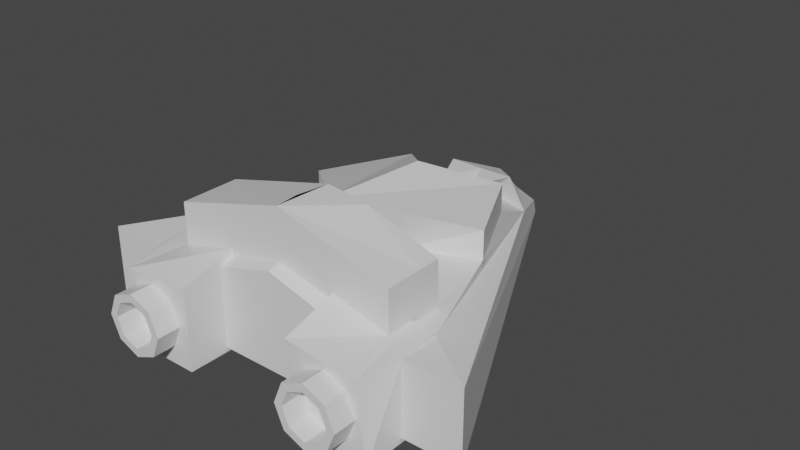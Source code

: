 # Source: roundfighter.blend  (saved by Blender 2.92.15; exported with 4.5.12 LTS)
import bpy
from mathutils import Matrix  # noqa: F401  (used for matrix-valued properties, if any)

bpy.ops.wm.read_factory_settings(use_empty=True)
scene = bpy.context.scene
scene.name = 'Scene'

# ---- collections
col_collection = bpy.data.collections.new('Collection'); scene.collection.children.link(col_collection)

# ---- materials (node trees are filled in below, after node groups)
mat_material = bpy.data.materials.new('Material')
mat_material.alpha_threshold = 0.0
mat_material.use_transparent_shadow = False
mat_material.line_color = (0.0, 0.0, 0.0, 1.0)

# ---- material node trees
mat_material.use_nodes = True; mat_material.node_tree.nodes.clear()
_N = mat_material.node_tree.nodes; _L = mat_material.node_tree.links
n0 = _N.new('ShaderNodeOutputMaterial'); n0.name = 'Material Output'; n0.location = (300, 300)
n1 = _N.new('ShaderNodeBsdfPrincipled'); n1.name = 'Principled BSDF'; n1.location = (10, 300)
n1.distribution = 'GGX'
n1.subsurface_method = 'BURLEY'
n1.inputs[2].default_value = 0.4
n1.inputs[3].default_value = 1.45
n1.inputs[27].default_value = (0.0, 0.0, 0.0, 1.0)
n1.inputs[28].default_value = 1.0
_L.new(n1.outputs[0], n0.inputs[0])
n0.is_active_output = True

# ---- world
world_world = bpy.data.worlds.new('World'); scene.world = world_world
world_world.use_nodes = True; world_world.node_tree.nodes.clear()
_N = world_world.node_tree.nodes; _L = world_world.node_tree.links
n0 = _N.new('ShaderNodeOutputWorld'); n0.name = 'World Output'; n0.location = (300, 300)
n1 = _N.new('ShaderNodeBackground'); n1.name = 'Background'; n1.location = (10, 300)
n1.inputs[0].default_value = (0.05088, 0.05088, 0.05088, 1.0)
_L.new(n1.outputs[0], n0.inputs[0])
n0.is_active_output = True
world_world.color = (0.05088, 0.05088, 0.05088)
world_world.use_sun_shadow = False
world_world.sun_shadow_jitter_overblur = 0.0

# ---- meshes
me_cube = bpy.data.meshes.new('Cube')
me_cube.from_pydata([(0.2932, -0.8898, -0.2068), (0.2932, -0.4762, -0.2068), (0.2932, -0.8898, 0.2068), (0.7068, -0.8898, -0.2068), (0.6508, -0.8898, 0.1679), (0.7068, -0.4762, -0.2068), (0.7068, -0.4762, 0.2068), (-0.2932, -0.8898, -0.2068), (-0.2932, -0.4762, -0.2068), (-0.2932, -0.8898, 0.2068), (-0.7068, -0.8898, -0.2068), (-0.6615, -0.8898, 0.1734), (-0.7068, -0.4762, -0.2068), (-0.7068, -0.4762, 0.2068), (0.5, -1.008, 0.1566), (0.3893, -1.008, 0.1107), (0.3434, -1.008, 1.49e-08), (0.418, -1.008, 0.08199), (0.5, -1.008, 0.1159), (0.3841, -1.008, 1.621e-08), (0.418, -1.008, -0.08199), (0.5, -1.008, -0.1159), (0.582, -1.008, -0.08199), (0.5, -1.008, -0.1566), (0.6107, -1.008, -0.1107), (0.3893, -1.008, -0.1107), (0.6566, -1.008, 1.49e-08), (0.6107, -1.008, 0.1107), (0.6159, -1.008, 1.818e-08), (0.582, -1.008, 0.08199), (-0.5, -1.008, 0.1566), (-0.3893, -1.008, 0.1107), (-0.3434, -1.008, 1.49e-08), (-0.418, -1.008, 0.08199), (-0.5, -1.008, 0.1159), (-0.3841, -1.008, 1.621e-08), (-0.418, -1.008, -0.08199), (-0.5, -1.008, -0.1159), (-0.582, -1.008, -0.08199), (-0.5, -1.008, -0.1566), (-0.6107, -1.008, -0.1107), (-0.3893, -1.008, -0.1107), (-0.6566, -1.008, 1.49e-08), (-0.6107, -1.008, 0.1107), (-0.6159, -1.008, 1.818e-08), (-0.582, -1.008, 0.08199), (0.582, -0.8898, 0.08199), (0.418, -0.8898, 0.08199), (0.5, -0.8898, 0.1159), (0.5, -0.8898, 0.1566), (0.6566, -0.8898, -3.022e-09), (0.6159, -0.8898, 6.648e-09), (0.6107, -0.8898, -0.1107), (0.6107, -0.8898, 0.1107), (0.582, -0.8898, -0.08199), (-0.5, -0.8898, 0.1566), (-0.6107, -0.8898, 0.1107), (0.3434, -0.8898, -3.022e-09), (0.3841, -0.8898, 4.681e-09), (0.3893, -0.8898, -0.1107), (0.3893, -0.8898, 0.1107), (0.5, -0.8898, -0.1566), (0.418, -0.8898, -0.08199), (0.5, -0.8898, -0.1159), (-0.3893, -0.8898, 0.1107), (-0.3434, -0.8898, -3.022e-09), (-0.5, -0.8898, 0.1159), (-0.418, -0.8898, 0.08199), (-0.6566, -0.8898, -3.022e-09), (-0.6159, -0.8898, 6.648e-09), (-0.6107, -0.8898, -0.1107), (-0.582, -0.8898, -0.08199), (-0.582, -0.8898, 0.08199), (-0.3841, -0.8898, 4.681e-09), (-0.418, -0.8898, -0.08199), (-0.5, -0.8898, -0.1159), (-0.5, -0.8898, -0.1566), (-0.3893, -0.8898, -0.1107), (0.5852, -0.3111, 0.1849), (0.2186, -0.3111, 0.2681), (0.5852, -0.4248, 0.1849), (0.0, -0.6155, 0.3204), (0.0, -0.3111, 0.3057), (1.0, -0.683, -0.1849), (1.0, -0.683, 0.1849), (0.2747, 0.5754, 0.1849), (0.174, 0.7865, 0.2612), (0.08957, 0.6008, 0.2612), (0.08957, 0.7321, 0.1849), (0.174, 0.934, 0.01785), (0.4899, 0.1323, 0.1849), (0.4899, 0.1323, 0.1488), (0.2747, 0.5754, 0.1488), (0.2747, 0.5754, 0.3309), (0.4899, 0.1323, 0.3309), (-1.0, -0.683, -0.1849), (-1.0, -0.683, 0.1849), (-0.2747, 0.5754, 0.1849), (0.0, 1.317, -0.1849), (-6.466e-17, 1.295, -0.1063), (0.0, -0.683, -0.1849), (0.0, 0.4393, 0.1849), (0.0, -0.1652, 0.2323), (0.0, 0.9564, 0.1978), (-0.174, 0.7865, 0.2612), (0.0, 0.781, 0.2612), (-0.08957, 0.6008, 0.2612), (-0.08957, 0.7321, 0.01866), (-0.174, 0.934, 0.01785), (0.0, 1.123, 0.03283), (0.0, -0.683, 0.3081), (0.0, 0.8191, 0.1849), (-0.4899, 0.1323, 0.1849), (-0.4899, 0.1323, 0.1488), (0.0, -0.1652, 0.1488), (-0.2747, 0.5754, 0.1488), (0.0, 0.4393, 0.1488), (-0.00952, -0.3009, 0.4991), (-0.004912, 0.2891, 0.4663), (-0.2747, 0.5754, 0.3309), (-0.4899, 0.1323, 0.3309), (-0.5852, -0.3111, 0.1849), (0.0, -0.5018, 0.3279), (0.0, -0.3111, 0.566), (0.2186, -0.3111, 0.5381), (0.0, -0.5018, 0.5841), (0.0, -0.6155, 0.5779), (0.5852, -0.3111, 0.4142), (0.5852, -0.4248, 0.4142), (0.5852, -0.6155, 0.4142), (-0.5852, -0.6155, 0.4142), (-0.5852, -0.3111, 0.4142), (0.2932, -0.683, 0.2218), (0.2932, -0.6155, 0.2848), (0.2932, -0.6155, 0.2524), (0.2932, -0.683, -0.1849), (0.2932, -0.4762, -0.1849), (0.7068, -0.683, 0.1849), (0.7068, -0.4762, -0.1849), (0.7068, -0.4762, 0.1849), (0.7068, -0.683, -0.1849), (0.5852, -0.4762, 0.2068), (0.5852, -0.4762, 0.1849), (0.5852, -0.6155, 0.2068), (-0.2932, -0.683, 0.2218), (-0.2932, -0.6155, 0.2848), (-0.2932, -0.6155, 0.2524), (-0.2932, -0.683, -0.1849), (-0.2932, -0.4762, -0.1849), (-0.7068, -0.683, 0.1849), (-0.7068, -0.4762, -0.1849), (-0.7068, -0.4762, 0.1849), (-0.7068, -0.683, -0.1849), (-0.5852, -0.4762, 0.1849), (-0.5852, -0.4762, 0.2068), (-0.5852, -0.6155, 0.2068)], [], [(0, 1, 5, 3), (7, 10, 12, 8), (19, 17, 15, 16), (17, 18, 14, 15), (20, 19, 16, 25), (22, 21, 23, 24), (21, 20, 25, 23), (29, 28, 26, 27), (28, 22, 24, 26), (18, 29, 27, 14), (35, 32, 31, 33), (33, 31, 30, 34), (36, 41, 32, 35), (38, 40, 39, 37), (37, 39, 41, 36), (45, 43, 42, 44), (44, 42, 40, 38), (34, 30, 43, 45), (54, 51, 46, 48, 47, 58, 62, 63), (53, 4, 2, 60, 49), (2, 0, 3, 4, 53, 50, 52, 61, 59, 57, 60), (11, 10, 7, 9, 64, 65, 77, 76, 70, 68, 56), (67, 66, 72, 69, 71, 75, 74, 73), (64, 9, 11, 56, 55), (49, 14, 27, 53), (60, 15, 14, 49), (16, 15, 60, 57), (18, 17, 47, 48), (47, 17, 19, 58), (58, 19, 20, 62), (62, 20, 21, 63), (63, 21, 22, 54), (24, 23, 61, 52), (23, 25, 59, 61), (25, 16, 57, 59), (26, 24, 52, 50), (53, 27, 26, 50), (28, 29, 46, 51), (22, 28, 51, 54), (29, 18, 48, 46), (56, 43, 30, 55), (55, 30, 31, 64), (64, 31, 32, 65), (33, 34, 66, 67), (35, 33, 67, 73), (36, 35, 73, 74), (75, 37, 36, 74), (71, 38, 37, 75), (39, 40, 70, 76), (41, 39, 76, 77), (32, 41, 77, 65), (70, 40, 42, 68), (42, 43, 56, 68), (72, 45, 44, 69), (69, 44, 38, 71), (34, 45, 72, 66), (84, 83, 98, 99), (90, 85, 92, 91), (88, 89, 86, 87), (89, 109, 103, 86), (111, 88, 87, 105), (102, 90, 91, 114), (85, 101, 116, 92), (117, 94, 93, 118), (96, 99, 98, 95), (112, 113, 115, 97), (107, 106, 104, 108), (108, 104, 103, 109), (111, 105, 106, 107), (102, 114, 113, 112), (97, 115, 116, 101), (117, 118, 119, 120), (105, 87, 86, 103), (92, 116, 118, 93), (91, 92, 93, 94), (114, 91, 94, 117), (105, 103, 104, 106), (115, 119, 118, 116), (113, 120, 119, 115), (116, 114, 117, 118), (114, 117, 120, 113), (125, 126, 129, 128, 127, 124, 123), (132, 135, 136, 1, 0, 2, 133, 134), (139, 6, 4, 3, 5, 138, 140, 137), (5, 1, 136, 138), (142, 141, 6, 139), (133, 2, 4, 6, 141, 143), (146, 145, 9, 7, 8, 148, 147, 144), (150, 12, 10, 11, 13, 151, 149, 152), (148, 8, 12, 150), (151, 13, 154, 153), (154, 13, 11, 9, 145, 155), (110, 100, 135, 132), (83, 84, 137, 140), (135, 100, 98, 83, 140, 138, 136), (96, 95, 152, 149), (100, 110, 144, 147), (95, 98, 100, 147, 148, 150, 152), (80, 128, 129, 143, 141, 142), (143, 129, 126, 81, 134, 133), (134, 81, 110, 132), (88, 111, 101, 85, 90, 102, 82, 79, 78, 80, 142, 139, 137, 84, 99, 109, 89), (153, 121, 82, 102, 112, 97, 101, 111, 107, 108, 109, 99, 96, 149, 151), (110, 81, 146, 144), (130, 126, 125, 123, 131), (81, 122, 125, 126), (82, 122, 125, 123), (122, 81, 126, 125), (122, 82, 123, 125), (130, 131, 121, 153, 154, 155), (80, 78, 127, 128), (78, 79, 124, 127), (82, 121, 131, 123), (81, 126, 130, 155, 145, 146), (79, 82, 123, 124)])
_uv = me_cube.uv_layers.new(name='UVMap')
_uv.uv.foreach_set('vector', [0.125, 0.5, 0.125, 0.75, 0.375, 0.75, 0.375, 0.5, 0.125, 0.5, 0.375, 0.5, 0.375, 0.75, 0.125, 0.75, 0.07231, 0.25, 0.1244, 0.3756, 0.08029, 0.4197, 0.01, 0.25, 0.1244, 0.3756, 0.25, 0.4277, 0.25, 0.49, 0.08029, 0.4197, 0.1244, 0.1244, 0.07231, 0.25, 0.01, 0.25, 0.08029, 0.08029, 0.3756, 0.1244, 0.25, 0.07231, 0.25, 0.01, 0.4197, 0.08029, 0.25, 0.07231, 0.1244, 0.1244, 0.08029, 0.08029, 0.25, 0.01, 0.3756, 0.3756, 0.4277, 0.25, 0.49, 0.25, 0.4197, 0.4197, 0.4277, 0.25, 0.3756, 0.1244, 0.4197, 0.08029, 0.49, 0.25, 0.25, 0.4277, 0.3756, 0.3756, 0.4197, 0.4197, 0.25, 0.49, 0.07231, 0.25, 0.01, 0.25, 0.08029, 0.4197, 0.1244, 0.3756, 0.1244, 0.3756, 0.08029, 0.4197, 0.25, 0.49, 0.25, 0.4277, 0.1244, 0.1244, 0.08029, 0.08029, 0.01, 0.25, 0.07231, 0.25, 0.3756, 0.1244, 0.4197, 0.08029, 0.25, 0.01, 0.25, 0.07231, 0.25, 0.07231, 0.25, 0.01, 0.08029, 0.08029, 0.1244, 0.1244, 0.3756, 0.3756, 0.4197, 0.4197, 0.49, 0.25, 0.4277, 0.25, 0.4277, 0.25, 0.49, 0.25, 0.4197, 0.08029, 0.3756, 0.1244, 0.25, 0.4277, 0.25, 0.49, 0.4197, 0.4197, 0.3756, 0.3756, 0.5496, 0.3254, 0.5, 0.3049, 0.4504, 0.3254, 0.4299, 0.375, 0.4504, 0.4246, 0.5, 0.4451, 0.5496, 0.4246, 0.5701, 0.375, 0.4331, 0.3081, 0.375, 0.25, 0.375, 0.5, 0.4331, 0.4419, 0.4053, 0.375, 0.375, 0.5, 0.625, 0.5, 0.625, 0.25, 0.375, 0.25, 0.4331, 0.3081, 0.5, 0.2803, 0.5669, 0.3081, 0.5947, 0.375, 0.5669, 0.4419, 0.5, 0.4697, 0.4331, 0.4419, 0.375, 0.25, 0.625, 0.25, 0.625, 0.5, 0.375, 0.5, 0.4331, 0.4419, 0.5, 0.4697, 0.5669, 0.4419, 0.5947, 0.375, 0.5669, 0.3081, 0.5, 0.2803, 0.4331, 0.3081, 0.4504, 0.4246, 0.4299, 0.375, 0.4504, 0.3254, 0.5, 0.3049, 0.5496, 0.3254, 0.5701, 0.375, 0.5496, 0.4246, 0.5, 0.4451, 0.4331, 0.4419, 0.375, 0.5, 0.375, 0.25, 0.4331, 0.3081, 0.4053, 0.375, 1.0, 0.8464, 1.0, 1.0, 0.875, 1.0, 0.875, 0.8464, 0.125, 0.8464, 0.125, 1.0, 0.0, 1.0, 0.0, 0.8464, 0.25, 1.0, 0.125, 1.0, 0.125, 0.8464, 0.25, 0.8464, 0.25, 0.4277, 0.1244, 0.3756, 0.1244, 0.3756, 0.25, 0.4277, 0.1244, 0.3756, 0.1244, 0.3756, 0.07231, 0.25, 0.07231, 0.25, 0.07231, 0.25, 0.07231, 0.25, 0.1244, 0.1244, 0.1244, 0.1244, 0.1244, 0.1244, 0.1244, 0.1244, 0.25, 0.07231, 0.25, 0.07231, 0.25, 0.07231, 0.25, 0.07231, 0.3756, 0.1244, 0.3756, 0.1244, 0.625, 1.0, 0.5, 1.0, 0.5, 0.8464, 0.625, 0.8464, 0.5, 1.0, 0.375, 1.0, 0.375, 0.8464, 0.5, 0.8464, 0.375, 1.0, 0.25, 1.0, 0.25, 0.8464, 0.375, 0.8464, 0.75, 1.0, 0.625, 1.0, 0.625, 0.8464, 0.75, 0.8464, 0.875, 0.8464, 0.875, 1.0, 0.75, 1.0, 0.75, 0.8464, 0.4277, 0.25, 0.3756, 0.3756, 0.3756, 0.3756, 0.4277, 0.25, 0.3756, 0.1244, 0.4277, 0.25, 0.4277, 0.25, 0.3756, 0.1244, 0.3756, 0.3756, 0.25, 0.4277, 0.25, 0.4277, 0.3756, 0.3756, 0.875, 0.8464, 0.875, 1.0, 1.0, 1.0, 1.0, 0.8464, 0.0, 0.8464, 0.0, 1.0, 0.125, 1.0, 0.125, 0.8464, 0.125, 0.8464, 0.125, 1.0, 0.25, 1.0, 0.25, 0.8464, 0.1244, 0.3756, 0.25, 0.4277, 0.25, 0.4277, 0.1244, 0.3756, 0.07231, 0.25, 0.1244, 0.3756, 0.1244, 0.3756, 0.07231, 0.25, 0.1244, 0.1244, 0.07231, 0.25, 0.07231, 0.25, 0.1244, 0.1244, 0.25, 0.07231, 0.25, 0.07231, 0.1244, 0.1244, 0.1244, 0.1244, 0.3756, 0.1244, 0.3756, 0.1244, 0.25, 0.07231, 0.25, 0.07231, 0.5, 1.0, 0.625, 1.0, 0.625, 0.8464, 0.5, 0.8464, 0.375, 1.0, 0.5, 1.0, 0.5, 0.8464, 0.375, 0.8464, 0.25, 1.0, 0.375, 1.0, 0.375, 0.8464, 0.25, 0.8464, 0.625, 0.8464, 0.625, 1.0, 0.75, 1.0, 0.75, 0.8464, 0.75, 1.0, 0.875, 1.0, 0.875, 0.8464, 0.75, 0.8464, 0.3756, 0.3756, 0.3756, 0.3756, 0.4277, 0.25, 0.4277, 0.25, 0.4277, 0.25, 0.4277, 0.25, 0.3756, 0.1244, 0.3756, 0.1244, 0.25, 0.4277, 0.3756, 0.3756, 0.3756, 0.3756, 0.25, 0.4277, 0.375, 0.5, 0.625, 0.5, 0.625, 0.75, 0.375, 0.75, 0.3112, 0.6019, 0.2843, 0.6573, 0.2843, 0.6573, 0.3112, 0.6019, 0.2612, 0.6769, 0.2717, 0.6881, 0.2717, 0.6881, 0.2612, 0.6769, 0.2717, 0.6881, 0.25, 0.7161, 0.25, 0.7161, 0.2717, 0.6881, 0.25, 0.6878, 0.2612, 0.6769, 0.2612, 0.6769, 0.25, 0.6878, 0.25, 0.5647, 0.3112, 0.6019, 0.3112, 0.6019, 0.25, 0.5647, 0.2843, 0.6573, 0.25, 0.6403, 0.25, 0.6403, 0.2843, 0.6573, 0.25, 0.5647, 0.3112, 0.6019, 0.2843, 0.6573, 0.25, 0.6403, 0.375, 0.5, 0.375, 0.75, 0.625, 0.75, 0.625, 0.5, 0.3112, 0.6019, 0.3112, 0.6019, 0.2843, 0.6573, 0.2843, 0.6573, 0.2612, 0.6769, 0.2612, 0.6769, 0.2717, 0.6881, 0.2717, 0.6881, 0.2717, 0.6881, 0.2717, 0.6881, 0.25, 0.7161, 0.25, 0.7161, 0.25, 0.6878, 0.25, 0.6878, 0.2612, 0.6769, 0.2612, 0.6769, 0.25, 0.5647, 0.25, 0.5647, 0.3112, 0.6019, 0.3112, 0.6019, 0.2843, 0.6573, 0.2843, 0.6573, 0.25, 0.6403, 0.25, 0.6403, 0.25, 0.5647, 0.25, 0.6403, 0.2843, 0.6573, 0.3112, 0.6019, 0.25, 0.6878, 0.2612, 0.6769, 0.2717, 0.6881, 0.25, 0.7161, 0.2843, 0.6573, 0.25, 0.6403, 0.25, 0.6403, 0.2843, 0.6573, 0.3112, 0.6019, 0.2843, 0.6573, 0.2843, 0.6573, 0.3112, 0.6019, 0.25, 0.5647, 0.3112, 0.6019, 0.3112, 0.6019, 0.25, 0.5647, 0.25, 0.6878, 0.25, 0.7161, 0.2717, 0.6881, 0.2612, 0.6769, 0.2843, 0.6573, 0.2843, 0.6573, 0.25, 0.6403, 0.25, 0.6403, 0.3112, 0.6019, 0.3112, 0.6019, 0.2843, 0.6573, 0.2843, 0.6573, 0.0, 0.0, 0.0, 0.0, 0.0, 0.0, 0.0, 0.0, 0.25, 0.5647, 0.25, 0.5647, 0.3112, 0.6019, 0.3112, 0.6019, 0.25, 0.5226, 0.25, 0.5084, 0.3232, 0.5084, 0.3232, 0.5323, 0.3232, 0.5465, 0.2773, 0.5465, 0.25, 0.5465, 0.6382, 0.625, 0.8618, 0.625, 0.8618, 0.75, 0.875, 0.75, 0.875, 0.5, 0.625, 0.5, 0.625, 0.6658, 0.6382, 0.6658, 0.3882, 0.5, 0.375, 0.5, 0.375, 0.75, 0.625, 0.75, 0.625, 0.5, 0.6118, 0.5, 0.6118, 0.625, 0.3882, 0.625, 0.625, 1.0, 0.625, 0.75, 0.6118, 0.75, 0.6118, 1.0, 0.3882, 0.9265, 0.375, 0.9265, 0.375, 1.0, 0.3882, 1.0, 0.625, 0.1658, 0.625, 0.0, 0.375, 0.0, 0.375, 0.25, 0.4485, 0.25, 0.4485, 0.1658, 0.6382, 0.6658, 0.625, 0.6658, 0.625, 0.5, 0.875, 0.5, 0.875, 0.75, 0.8618, 0.75, 0.8618, 0.625, 0.6382, 0.625, 0.6118, 0.5, 0.625, 0.5, 0.625, 0.75, 0.375, 0.75, 0.375, 0.5, 0.3882, 0.5, 0.3882, 0.625, 0.6118, 0.625, 0.6118, 0.75, 0.625, 0.75, 0.625, 1.0, 0.6118, 1.0, 0.3882, 1.0, 0.375, 1.0, 0.375, 0.9265, 0.3882, 0.9265, 0.4485, 0.25, 0.375, 0.25, 0.375, 0.0, 0.625, 0.0, 0.625, 0.1658, 0.4485, 0.1658, 0.375, 0.375, 0.625, 0.375, 0.625, 0.4117, 0.375, 0.4117, 0.625, 0.5, 0.375, 0.5, 0.375, 0.4633, 0.625, 0.4633, 0.7133, 0.5, 0.75, 0.5, 0.625, 0.75, 0.625, 0.5, 0.6617, 0.5, 0.6487, 0.5258, 0.7004, 0.5258, 0.375, 0.5, 0.625, 0.5, 0.625, 0.4633, 0.375, 0.4633, 0.625, 0.375, 0.375, 0.375, 0.375, 0.4117, 0.625, 0.4117, 0.625, 0.5, 0.625, 0.75, 0.75, 0.5, 0.7133, 0.5, 0.7004, 0.5258, 0.6487, 0.5258, 0.6617, 0.5, 0.3232, 0.5323, 0.3232, 0.5323, 0.3232, 0.5084, 0.3232, 0.5084, 0.3232, 0.5258, 0.3232, 0.5258, 0.3232, 0.5084, 0.3232, 0.5084, 0.25, 0.5084, 0.25, 0.5084, 0.2867, 0.5084, 0.2867, 0.5084, 0.2867, 0.5084, 0.25, 0.5084, 0.25, 0.5, 0.2867, 0.5, 0.2612, 0.6769, 0.25, 0.6878, 0.25, 0.6403, 0.2843, 0.6573, 0.3112, 0.6019, 0.25, 0.5647, 0.25, 0.5465, 0.2773, 0.5465, 0.3232, 0.5465, 0.3232, 0.5323, 0.3232, 0.5258, 0.3383, 0.5258, 0.3383, 0.5, 0.375, 0.5, 0.25, 0.75, 0.25, 0.7161, 0.2717, 0.6881, 0.3232, 0.5258, 0.3232, 0.5465, 0.25, 0.5465, 0.25, 0.5647, 0.3112, 0.6019, 0.2843, 0.6573, 0.25, 0.6403, 0.25, 0.6878, 0.2612, 0.6769, 0.2717, 0.6881, 0.25, 0.7161, 0.25, 0.75, 0.375, 0.5, 0.3383, 0.5, 0.3383, 0.5258, 0.25, 0.5, 0.25, 0.5084, 0.2867, 0.5084, 0.2867, 0.5, 0.3232, 0.5084, 0.25, 0.5084, 0.25, 0.5226, 0.25, 0.5465, 0.3232, 0.5465, 0.25, 0.5084, 0.25, 0.5226, 0.25, 0.5226, 0.25, 0.5084, 0.25, 0.5465, 0.25, 0.5226, 0.25, 0.5226, 0.25, 0.5465, 0.25, 0.5226, 0.25, 0.5084, 0.25, 0.5084, 0.25, 0.5226, 0.25, 0.5226, 0.25, 0.5465, 0.25, 0.5465, 0.25, 0.5226, 0.3232, 0.5084, 0.3232, 0.5465, 0.3232, 0.5465, 0.3232, 0.5258, 0.3232, 0.5258, 0.3232, 0.5084, 0.3232, 0.5323, 0.3232, 0.5465, 0.3232, 0.5465, 0.3232, 0.5323, 0.3232, 0.5465, 0.2773, 0.5465, 0.2773, 0.5465, 0.3232, 0.5465, 0.25, 0.5465, 0.3232, 0.5465, 0.3232, 0.5465, 0.25, 0.5465, 0.25, 0.5084, 0.25, 0.5084, 0.3232, 0.5084, 0.3232, 0.5084, 0.2867, 0.5084, 0.2867, 0.5084, 0.2773, 0.5465, 0.25, 0.5465, 0.25, 0.5465, 0.2773, 0.5465])
me_cube.materials.append(mat_material)
me_cube.use_remesh_preserve_volume = False
me_cube.use_remesh_preserve_attributes = False
me_cube.use_mirror_vertex_groups = False
me_cube.update()

# ---- objects
ob_cube = bpy.data.objects.new('Cube', me_cube)

# ---- transforms, parenting, visibility, modifiers, constraints
ob_cube.location = (0.0, 0.0, 0.0)
ob_cube.lock_rotations_4d = False
ob_cube.empty_display_type = 'ARROWS'
ob_cube.lineart.crease_threshold = 0.0

# ---- collection membership
col_collection.objects.link(ob_cube)

# ---- scene / render settings (as saved in the file)
scene.frame_start = 1; scene.frame_end = 250; scene.frame_set(1)
scene.render.engine = 'BLENDER_EEVEE_NEXT'
scene.cycles.use_denoising = False
scene.cycles.samples = 128
scene.cycles.sampling_pattern = 'TABULATED_SOBOL'
scene.cycles.use_adaptive_sampling = False
scene.cycles.use_light_tree = False
scene.view_settings.view_transform = 'Filmic'
bpy.context.view_layer.update()

# ---- added for rendering (the .blend has no active camera and no usable light): camera, sun
cam_auto = bpy.data.cameras.new('AutoCamera')
cam_auto.lens = 50.0
cam_auto.sensor_width = 36.0
cam_auto.clip_end = 1000.0
ob_auto_camera = bpy.data.objects.new('AutoCamera', cam_auto)
scene.collection.objects.link(ob_auto_camera)
ob_auto_camera.location = (2.93003, -3.36129, 2.53268)
ob_auto_camera.rotation_euler = (1.09748, -7.21219e-08, 0.694738)
scene.camera = ob_auto_camera
light_auto_sun = bpy.data.lights.new('AutoSun', 'SUN')
light_auto_sun.energy = 3.0
light_auto_sun.angle = 0.0523599
ob_auto_sun = bpy.data.objects.new('AutoSun', light_auto_sun)
scene.collection.objects.link(ob_auto_sun)
ob_auto_sun.rotation_euler = (0.872665, 0.174533, 0.523599)
bpy.context.view_layer.update()

